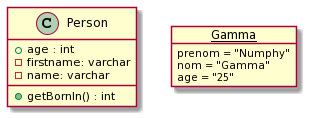

The diagram above was rendered by PlantUML. Its source (embedded in the PNG):
@startuml
Person : + getBornIn() : int
Person : + age : int
Person : - firstname: varchar
Person : - name: varchar

object "<u>Gamma" as p1

p1 : prenom = "Numphy"
p1 : nom = "Gamma"
p1 : age = "25"
@enduml